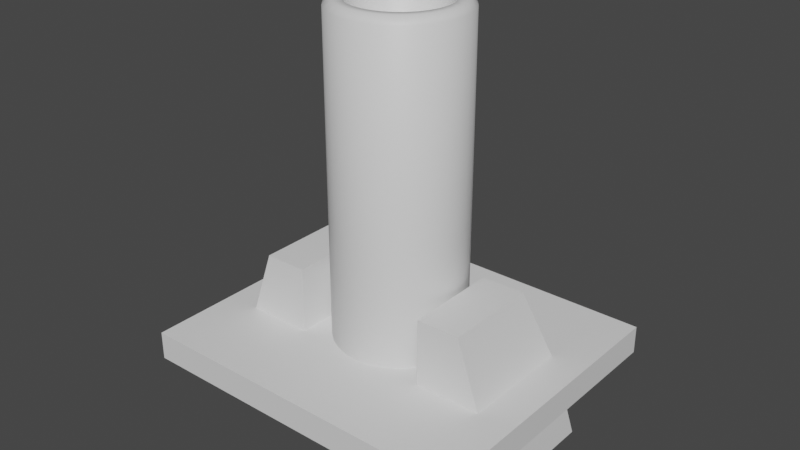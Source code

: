 # Source: cannon.blend  (saved by Blender 3.5.10; exported with 4.5.12 LTS)
import bpy
from mathutils import Matrix  # noqa: F401  (used for matrix-valued properties, if any)

bpy.ops.wm.read_factory_settings(use_empty=True)
scene = bpy.context.scene
scene.name = 'Scene'

# ---- collections
col_collection = bpy.data.collections.new('Collection'); scene.collection.children.link(col_collection)

# ---- materials (node trees are filled in below, after node groups)
mat_material = bpy.data.materials.new('Material')
mat_material.alpha_threshold = 0.0
mat_material.use_transparent_shadow = False
mat_material.roughness = 0.5
mat_material.line_color = (0.0, 0.0, 0.0, 1.0)

# ---- material node trees
mat_material.use_nodes = True; mat_material.node_tree.nodes.clear()
_N = mat_material.node_tree.nodes; _L = mat_material.node_tree.links
n0 = _N.new('ShaderNodeOutputMaterial'); n0.name = 'Material Output'; n0.location = (300, 300)
n1 = _N.new('ShaderNodeBsdfPrincipled'); n1.name = 'Principled BSDF'; n1.location = (10, 300)
n1.distribution = 'GGX'
n1.subsurface_method = 'RANDOM_WALK_SKIN'
n1.inputs[3].default_value = 1.45
n1.inputs[27].default_value = (0.0, 0.0, 0.0, 1.0)
n1.inputs[28].default_value = 1.0
_L.new(n1.outputs[0], n0.inputs[0])
n0.is_active_output = True

# ---- world
world_world = bpy.data.worlds.new('World'); scene.world = world_world
world_world.use_nodes = True; world_world.node_tree.nodes.clear()
_N = world_world.node_tree.nodes; _L = world_world.node_tree.links
n0 = _N.new('ShaderNodeOutputWorld'); n0.name = 'World Output'; n0.location = (300, 300)
n1 = _N.new('ShaderNodeBackground'); n1.name = 'Background'; n1.location = (10, 300)
n1.inputs[0].default_value = (0.05088, 0.05088, 0.05088, 1.0)
_L.new(n1.outputs[0], n0.inputs[0])
n0.is_active_output = True
world_world.color = (0.05088, 0.05088, 0.05088)
world_world.use_sun_shadow = False
world_world.sun_shadow_jitter_overblur = 0.0

# ---- meshes
me_cube = bpy.data.meshes.new('Cube')
me_cube.from_pydata([(0.1219, 0.2943, 0.6105), (0.06216, 0.3125, 0.6105), (7.371e-09, 0.3186, 0.6105), (0.177, 0.2649, 0.6105), (0.2253, 0.2253, 0.6105), (0.2649, 0.177, 0.6105), (0.2943, 0.1219, 0.6105), (0.3125, 0.06216, 0.6105), (0.3186, 2.384e-07, 0.6105), (0.3125, -0.06216, 0.6105), (0.2943, -0.1219, 0.6105), (0.2649, -0.177, 0.6105), (0.2253, -0.2253, 0.6105), (0.177, -0.2649, 0.6105), (0.1219, -0.2943, 0.6105), (0.06216, -0.3125, 0.6105), (7.371e-09, -0.3186, 0.6105), (-0.06216, -0.3125, 0.6105), (-0.1219, -0.2943, 0.6105), (-0.177, -0.2649, 0.6105), (-0.2253, -0.2253, 0.6105), (-0.2649, -0.177, 0.6105), (-0.2943, -0.1219, 0.6105), (-0.3125, -0.06216, 0.6105), (-0.3186, 2.384e-07, 0.6105), (-0.3125, 0.06216, 0.6105), (-0.2943, 0.1219, 0.6105), (-0.2649, 0.177, 0.6105), (-0.2253, 0.2253, 0.6105), (-0.177, 0.2649, 0.6105), (-0.1219, 0.2943, 0.6105), (-0.06216, 0.3125, 0.6105), (0.05816, 0.1404, 0.6105), (0.02965, 0.1491, 0.6105), (4.064e-09, 0.152, 0.6105), (0.08444, 0.1264, 0.6105), (0.1075, 0.1075, 0.6105), (0.1264, 0.08444, 0.6105), (0.1404, 0.05816, 0.6105), (0.1491, 0.02965, 0.6105), (0.152, 1.192e-07, 0.6105), (0.1491, -0.02965, 0.6105), (0.1404, -0.05816, 0.6105), (0.1264, -0.08444, 0.6105), (0.1075, -0.1075, 0.6105), (0.08444, -0.1264, 0.6105), (0.05816, -0.1404, 0.6105), (0.02965, -0.1491, 0.6105), (4.064e-09, -0.152, 0.6105), (-0.02965, -0.1491, 0.6105), (-0.05816, -0.1404, 0.6105), (-0.08444, -0.1264, 0.6105), (-0.1075, -0.1075, 0.6105), (-0.1264, -0.08444, 0.6105), (-0.1404, -0.05816, 0.6105), (-0.1491, -0.02965, 0.6105), (-0.152, 1.192e-07, 0.6105), (-0.1491, 0.02965, 0.6105), (-0.1404, 0.05816, 0.6105), (-0.1264, 0.08444, 0.6105), (-0.1075, 0.1075, 0.6105), (-0.08444, 0.1264, 0.6105), (-0.05816, 0.1404, 0.6105), (-0.02965, 0.1491, 0.6105), (0.1492, 0.3602, 2.278), (0.1665, 0.4019, 2.233), (0.08488, 0.4267, 2.233), (0.07607, 0.3824, 2.278), (4.363e-09, 0.4351, 2.233), (5.529e-09, 0.3899, 2.278), (0.2166, 0.3242, 2.278), (0.2417, 0.3617, 2.233), (0.2757, 0.2757, 2.278), (0.3076, 0.3076, 2.233), (0.3242, 0.2166, 2.278), (0.3617, 0.2417, 2.233), (0.3602, 0.1492, 2.278), (0.4019, 0.1665, 2.233), (0.3824, 0.07607, 2.278), (0.4267, 0.08488, 2.233), (0.3899, 2.384e-07, 2.278), (0.4351, 2.384e-07, 2.233), (0.3824, -0.07607, 2.278), (0.4267, -0.08488, 2.233), (0.3602, -0.1492, 2.278), (0.4019, -0.1665, 2.233), (0.3242, -0.2166, 2.278), (0.3617, -0.2417, 2.233), (0.2757, -0.2757, 2.278), (0.3076, -0.3076, 2.233), (0.2166, -0.3242, 2.278), (0.2417, -0.3617, 2.233), (0.1492, -0.3602, 2.278), (0.1665, -0.4019, 2.233), (0.07607, -0.3824, 2.278), (0.08488, -0.4267, 2.233), (5.529e-09, -0.3899, 2.278), (4.363e-09, -0.4351, 2.233), (-0.07607, -0.3824, 2.278), (-0.08488, -0.4267, 2.233), (-0.1492, -0.3602, 2.278), (-0.1665, -0.4019, 2.233), (-0.2166, -0.3242, 2.278), (-0.2417, -0.3617, 2.233), (-0.2757, -0.2757, 2.278), (-0.3076, -0.3076, 2.233), (-0.3242, -0.2166, 2.278), (-0.3617, -0.2417, 2.233), (-0.3602, -0.1492, 2.278), (-0.4019, -0.1665, 2.233), (-0.3824, -0.07607, 2.278), (-0.4267, -0.08488, 2.233), (-0.3899, 2.384e-07, 2.278), (-0.4351, 2.384e-07, 2.233), (-0.3824, 0.07607, 2.278), (-0.4267, 0.08488, 2.233), (-0.3602, 0.1492, 2.278), (-0.4019, 0.1665, 2.233), (-0.3242, 0.2166, 2.278), (-0.3617, 0.2417, 2.233), (-0.2757, 0.2757, 2.278), (-0.3076, 0.3076, 2.233), (-0.2166, 0.3242, 2.278), (-0.2417, 0.3617, 2.233), (-0.1492, 0.3602, 2.278), (-0.1665, 0.4019, 2.233), (-0.07607, 0.3824, 2.278), (-0.08488, 0.4267, 2.233), (0.1284, 0.3099, 2.278), (0.1219, 0.2943, 2.261), (0.06216, 0.3125, 2.261), (0.06545, 0.329, 2.278), (7.371e-09, 0.3186, 2.261), (6.935e-09, 0.3355, 2.278), (0.1864, 0.2789, 2.278), (0.177, 0.2649, 2.261), (0.2372, 0.2372, 2.278), (0.2253, 0.2253, 2.261), (0.2789, 0.1864, 2.278), (0.2649, 0.177, 2.261), (0.3099, 0.1284, 2.278), (0.2943, 0.1219, 2.261), (0.329, 0.06545, 2.278), (0.3125, 0.06216, 2.261), (0.3355, 2.384e-07, 2.278), (0.3186, 2.384e-07, 2.261), (0.329, -0.06545, 2.278), (0.3125, -0.06216, 2.261), (0.3099, -0.1284, 2.278), (0.2943, -0.1219, 2.261), (0.2789, -0.1864, 2.278), (0.2649, -0.177, 2.261), (0.2372, -0.2372, 2.278), (0.2253, -0.2253, 2.261), (0.1864, -0.2789, 2.278), (0.177, -0.2649, 2.261), (0.1284, -0.3099, 2.278), (0.1219, -0.2943, 2.261), (0.06545, -0.329, 2.278), (0.06216, -0.3125, 2.261), (6.935e-09, -0.3355, 2.278), (7.371e-09, -0.3186, 2.261), (-0.06545, -0.329, 2.278), (-0.06216, -0.3125, 2.261), (-0.1284, -0.3099, 2.278), (-0.1219, -0.2943, 2.261), (-0.1864, -0.2789, 2.278), (-0.177, -0.2649, 2.261), (-0.2372, -0.2372, 2.278), (-0.2253, -0.2253, 2.261), (-0.2789, -0.1864, 2.278), (-0.2649, -0.177, 2.261), (-0.3099, -0.1284, 2.278), (-0.2943, -0.1219, 2.261), (-0.329, -0.06545, 2.278), (-0.3125, -0.06216, 2.261), (-0.3355, 2.384e-07, 2.278), (-0.3186, 2.384e-07, 2.261), (-0.329, 0.06545, 2.278), (-0.3125, 0.06216, 2.261), (-0.3099, 0.1284, 2.278), (-0.2943, 0.1219, 2.261), (-0.2789, 0.1864, 2.278), (-0.2649, 0.177, 2.261), (-0.2372, 0.2372, 2.278), (-0.2253, 0.2253, 2.261), (-0.1864, 0.2789, 2.278), (-0.177, 0.2649, 2.261), (-0.1219, 0.2943, 2.261), (-0.1284, 0.3099, 2.278), (-0.06545, 0.329, 2.278), (-0.06216, 0.3125, 2.261), (0.1665, 0.4019, -0.5174), (0.1439, 0.3475, -0.5761), (0.08488, 0.4267, -0.5174), (0.07338, 0.3689, -0.5761), (3.492e-09, 0.3762, -0.5761), (4.363e-09, 0.4351, -0.5174), (0.2417, 0.3617, -0.5174), (0.209, 0.3128, -0.5761), (0.3076, 0.3076, -0.5174), (0.266, 0.266, -0.5761), (0.3617, 0.2417, -0.5174), (0.3128, 0.209, -0.5761), (0.4019, 0.1665, -0.5174), (0.3475, 0.1439, -0.5761), (0.4267, 0.08488, -0.5174), (0.3689, 0.07339, -0.5761), (0.4351, 2.384e-07, -0.5174), (0.3762, 2.384e-07, -0.5761), (0.4267, -0.08488, -0.5174), (0.3689, -0.07338, -0.5761), (0.4019, -0.1665, -0.5174), (0.3475, -0.1439, -0.5761), (0.3617, -0.2417, -0.5174), (0.3128, -0.209, -0.5761), (0.3076, -0.3076, -0.5174), (0.266, -0.266, -0.5761), (0.2417, -0.3617, -0.5174), (0.209, -0.3128, -0.5761), (0.1665, -0.4019, -0.5174), (0.1439, -0.3475, -0.5761), (0.08488, -0.4267, -0.5174), (0.07338, -0.3689, -0.5761), (4.363e-09, -0.4351, -0.5174), (3.027e-09, -0.3762, -0.5761), (-0.08488, -0.4267, -0.5174), (-0.07338, -0.3689, -0.5761), (-0.1665, -0.4019, -0.5174), (-0.1439, -0.3475, -0.5761), (-0.2417, -0.3617, -0.5174), (-0.209, -0.3128, -0.5761), (-0.3076, -0.3076, -0.5174), (-0.266, -0.266, -0.5761), (-0.3617, -0.2417, -0.5174), (-0.3128, -0.209, -0.5761), (-0.4019, -0.1665, -0.5174), (-0.3475, -0.1439, -0.5761), (-0.4267, -0.08488, -0.5174), (-0.3689, -0.07338, -0.5761), (-0.4351, 2.384e-07, -0.5174), (-0.3762, 2.384e-07, -0.5761), (-0.4267, 0.08488, -0.5174), (-0.3689, 0.07339, -0.5761), (-0.4019, 0.1665, -0.5174), (-0.3475, 0.1439, -0.5761), (-0.3617, 0.2417, -0.5174), (-0.3128, 0.209, -0.5761), (-0.3076, 0.3076, -0.5174), (-0.266, 0.266, -0.5761), (-0.2417, 0.3617, -0.5174), (-0.209, 0.3128, -0.5761), (-0.1665, 0.4019, -0.5174), (-0.1439, 0.3475, -0.5761), (-0.08488, 0.4267, -0.5174), (-0.07338, 0.3689, -0.5761)], [], [(145, 143, 7, 8), (204, 77, 79, 206), (118, 116, 180, 182), (198, 71, 73, 200), (220, 93, 95, 222), (194, 66, 65, 192), (86, 84, 148, 150), (236, 109, 111, 238), (69, 126, 190, 133), (67, 69, 133, 131), (252, 125, 127, 254), (139, 137, 4, 5), (124, 122, 186, 189), (197, 68, 66, 194), (141, 139, 5, 6), (108, 106, 170, 172), (214, 87, 89, 216), (206, 79, 81, 208), (157, 155, 13, 14), (230, 103, 105, 232), (143, 141, 6, 7), (74, 72, 136, 138), (129, 130, 1, 0), (147, 145, 8, 9), (114, 112, 176, 178), (246, 119, 121, 248), (84, 82, 146, 148), (163, 161, 16, 17), (210, 83, 85, 212), (149, 147, 9, 10), (80, 78, 142, 144), (224, 97, 99, 226), (216, 89, 91, 218), (120, 118, 182, 184), (240, 113, 115, 242), (90, 88, 152, 154), (169, 167, 19, 20), (78, 76, 140, 142), (155, 153, 12, 13), (153, 151, 11, 12), (159, 157, 14, 15), (96, 94, 158, 160), (64, 67, 131, 128), (234, 107, 109, 236), (161, 159, 15, 16), (175, 173, 22, 23), (250, 123, 125, 252), (226, 99, 101, 228), (92, 90, 154, 156), (200, 73, 75, 202), (165, 163, 17, 18), (76, 74, 138, 140), (151, 149, 10, 11), (102, 100, 164, 166), (116, 114, 178, 180), (167, 165, 18, 19), (232, 105, 107, 234), (183, 181, 26, 27), (106, 104, 168, 170), (98, 96, 160, 162), (208, 81, 83, 210), (173, 171, 21, 22), (82, 80, 144, 146), (222, 95, 97, 224), (112, 110, 174, 176), (130, 132, 2, 1), (238, 111, 113, 240), (177, 175, 23, 24), (126, 124, 189, 190), (242, 115, 117, 244), (122, 120, 184, 186), (202, 75, 77, 204), (179, 177, 24, 25), (104, 102, 166, 168), (218, 91, 93, 220), (181, 179, 25, 26), (88, 86, 150, 152), (171, 169, 20, 21), (185, 183, 27, 28), (72, 70, 134, 136), (248, 121, 123, 250), (187, 185, 28, 29), (137, 135, 3, 4), (254, 127, 68, 197), (188, 187, 29, 30), (110, 108, 172, 174), (212, 85, 87, 214), (191, 188, 30, 31), (244, 117, 119, 246), (228, 101, 103, 230), (100, 98, 162, 164), (94, 92, 156, 158), (132, 191, 31, 2), (192, 65, 71, 198), (13, 12, 44, 45), (26, 25, 57, 58), (12, 11, 43, 44), (25, 24, 56, 57), (11, 10, 42, 43), (24, 23, 55, 56), (10, 9, 41, 42), (23, 22, 54, 55), (9, 8, 40, 41), (22, 21, 53, 54), (8, 7, 39, 40), (21, 20, 52, 53), (7, 6, 38, 39), (20, 19, 51, 52), (6, 5, 37, 38), (19, 18, 50, 51), (2, 31, 63, 34), (5, 4, 36, 37), (18, 17, 49, 50), (30, 29, 61, 62), (4, 3, 35, 36), (17, 16, 48, 49), (31, 30, 62, 63), (3, 0, 32, 35), (16, 15, 47, 48), (29, 28, 60, 61), (1, 2, 34, 33), (15, 14, 46, 47), (28, 27, 59, 60), (0, 1, 33, 32), (14, 13, 45, 46), (27, 26, 58, 59), (65, 66, 67, 64), (66, 68, 69, 67), (71, 65, 64, 70), (73, 71, 70, 72), (75, 73, 72, 74), (77, 75, 74, 76), (79, 77, 76, 78), (81, 79, 78, 80), (83, 81, 80, 82), (85, 83, 82, 84), (87, 85, 84, 86), (89, 87, 86, 88), (91, 89, 88, 90), (93, 91, 90, 92), (95, 93, 92, 94), (97, 95, 94, 96), (99, 97, 96, 98), (101, 99, 98, 100), (103, 101, 100, 102), (105, 103, 102, 104), (107, 105, 104, 106), (109, 107, 106, 108), (111, 109, 108, 110), (113, 111, 110, 112), (115, 113, 112, 114), (117, 115, 114, 116), (119, 117, 116, 118), (121, 119, 118, 120), (123, 121, 120, 122), (125, 123, 122, 124), (127, 125, 124, 126), (68, 127, 126, 69), (70, 64, 128, 134), (133, 190, 191, 132), (189, 186, 187, 188), (190, 189, 188, 191), (186, 184, 185, 187), (184, 182, 183, 185), (182, 180, 181, 183), (180, 178, 179, 181), (178, 176, 177, 179), (176, 174, 175, 177), (174, 172, 173, 175), (172, 170, 171, 173), (170, 168, 169, 171), (168, 166, 167, 169), (166, 164, 165, 167), (164, 162, 163, 165), (162, 160, 161, 163), (160, 158, 159, 161), (158, 156, 157, 159), (156, 154, 155, 157), (154, 152, 153, 155), (152, 150, 151, 153), (150, 148, 149, 151), (148, 146, 147, 149), (146, 144, 145, 147), (144, 142, 143, 145), (142, 140, 141, 143), (140, 138, 139, 141), (138, 136, 137, 139), (136, 134, 135, 137), (134, 128, 129, 135), (131, 133, 132, 130), (128, 131, 130, 129), (135, 129, 0, 3), (197, 194, 195, 196), (194, 192, 193, 195), (192, 198, 199, 193), (198, 200, 201, 199), (200, 202, 203, 201), (202, 204, 205, 203), (204, 206, 207, 205), (206, 208, 209, 207), (208, 210, 211, 209), (210, 212, 213, 211), (212, 214, 215, 213), (214, 216, 217, 215), (216, 218, 219, 217), (218, 220, 221, 219), (220, 222, 223, 221), (222, 224, 225, 223), (224, 226, 227, 225), (226, 228, 229, 227), (228, 230, 231, 229), (230, 232, 233, 231), (232, 234, 235, 233), (234, 236, 237, 235), (236, 238, 239, 237), (238, 240, 241, 239), (240, 242, 243, 241), (242, 244, 245, 243), (244, 246, 247, 245), (246, 248, 249, 247), (248, 250, 251, 249), (250, 252, 253, 251), (252, 254, 255, 253), (254, 197, 196, 255), (195, 193, 199, 201, 203, 205, 207, 209, 211, 213, 215, 217, 219, 221, 223, 225, 227, 229, 231, 233, 235, 237, 239, 241, 243, 245, 247, 249, 251, 253, 255, 196), (34, 63, 62, 61, 60, 59, 58, 57, 56, 55, 54, 53, 52, 51, 50, 49, 48, 47, 46, 45, 44, 43, 42, 41, 40, 39, 38, 37, 36, 35, 32, 33)])
me_cube.polygons.foreach_set('use_smooth', [True] * 226)
_uv = me_cube.uv_layers.new(name='UVMap')
_uv.uv.foreach_set('vector', [0.75, 1.0, 0.7812, 1.0, 0.7812, 1.0, 0.75, 1.0, 0.8125, 0.5147, 0.8125, 0.9888, 0.7812, 0.9888, 0.7812, 0.5147, 0.1562, 1.0, 0.1875, 1.0, 0.1875, 1.0, 0.1562, 1.0, 0.9062, 0.5147, 0.9062, 0.9888, 0.875, 0.9888, 0.875, 0.5147, 0.5625, 0.5147, 0.5625, 0.9888, 0.5312, 0.9888, 0.5312, 0.5147, 0.9688, 0.5147, 0.9688, 0.9888, 0.9375, 0.9888, 0.9375, 0.5147, 0.6562, 1.0, 0.6875, 1.0, 0.6875, 1.0, 0.6562, 1.0, 0.3125, 0.5147, 0.3125, 0.9888, 0.2812, 0.9888, 0.2812, 0.5147, 0.0, 1.0, 0.03125, 1.0, 0.03125, 1.0, 0.0, 1.0, 0.9688, 1.0, 1.0, 1.0, 1.0, 1.0, 0.9688, 1.0, 0.0625, 0.5147, 0.0625, 0.9888, 0.03125, 0.9888, 0.03125, 0.5147, 0.8438, 1.0, 0.875, 1.0, 0.875, 1.0, 0.8438, 1.0, 0.0625, 1.0, 0.09375, 1.0, 0.09375, 1.0, 0.0625, 1.0, 1.0, 0.5147, 1.0, 0.9888, 0.9688, 0.9888, 0.9688, 0.5147, 0.8125, 1.0, 0.8438, 1.0, 0.8438, 1.0, 0.8125, 1.0, 0.3125, 1.0, 0.3438, 1.0, 0.3438, 1.0, 0.3125, 1.0, 0.6562, 0.5147, 0.6562, 0.9888, 0.625, 0.9888, 0.625, 0.5147, 0.7812, 0.5147, 0.7812, 0.9888, 0.75, 0.9888, 0.75, 0.5147, 0.5625, 1.0, 0.5938, 1.0, 0.5938, 1.0, 0.5625, 1.0, 0.4062, 0.5147, 0.4062, 0.9888, 0.375, 0.9888, 0.375, 0.5147, 0.7812, 1.0, 0.8125, 1.0, 0.8125, 1.0, 0.7812, 1.0, 0.8438, 1.0, 0.875, 1.0, 0.875, 1.0, 0.8438, 1.0, 0.9375, 1.0, 0.9688, 1.0, 0.9688, 1.0, 0.9375, 1.0, 0.7188, 1.0, 0.75, 1.0, 0.75, 1.0, 0.7188, 1.0, 0.2188, 1.0, 0.25, 1.0, 0.25, 1.0, 0.2188, 1.0, 0.1562, 0.5147, 0.1562, 0.9888, 0.125, 0.9888, 0.125, 0.5147, 0.6875, 1.0, 0.7188, 1.0, 0.7188, 1.0, 0.6875, 1.0, 0.4688, 1.0, 0.5, 1.0, 0.5, 1.0, 0.4688, 1.0, 0.7188, 0.5147, 0.7188, 0.9888, 0.6875, 0.9888, 0.6875, 0.5147, 0.6875, 1.0, 0.7188, 1.0, 0.7188, 1.0, 0.6875, 1.0, 0.75, 1.0, 0.7812, 1.0, 0.7812, 1.0, 0.75, 1.0, 0.5, 0.5147, 0.5, 0.9888, 0.4688, 0.9888, 0.4688, 0.5147, 0.625, 0.5147, 0.625, 0.9888, 0.5937, 0.9888, 0.5938, 0.5147, 0.125, 1.0, 0.1562, 1.0, 0.1562, 1.0, 0.125, 1.0, 0.25, 0.5147, 0.25, 0.9888, 0.2188, 0.9888, 0.2188, 0.5147, 0.5938, 1.0, 0.625, 1.0, 0.625, 1.0, 0.5938, 1.0, 0.375, 1.0, 0.4063, 1.0, 0.4062, 1.0, 0.375, 1.0, 0.7812, 1.0, 0.8125, 1.0, 0.8125, 1.0, 0.7812, 1.0, 0.5938, 1.0, 0.625, 1.0, 0.625, 1.0, 0.5938, 1.0, 0.625, 1.0, 0.6563, 1.0, 0.6562, 1.0, 0.625, 1.0, 0.5312, 1.0, 0.5625, 1.0, 0.5625, 1.0, 0.5312, 1.0, 0.5, 1.0, 0.5312, 1.0, 0.5312, 1.0, 0.5, 1.0, 0.9375, 1.0, 0.9687, 1.0, 0.9688, 1.0, 0.9375, 1.0, 0.3438, 0.5147, 0.3438, 0.9888, 0.3125, 0.9888, 0.3125, 0.5147, 0.5, 1.0, 0.5312, 1.0, 0.5312, 1.0, 0.5, 1.0, 0.2812, 1.0, 0.3125, 1.0, 0.3125, 1.0, 0.2812, 1.0, 0.09375, 0.5147, 0.09375, 0.9888, 0.0625, 0.9888, 0.0625, 0.5147, 0.4688, 0.5147, 0.4688, 0.9888, 0.4375, 0.9888, 0.4375, 0.5147, 0.5625, 1.0, 0.5938, 1.0, 0.5938, 1.0, 0.5625, 1.0, 0.875, 0.5147, 0.875, 0.9888, 0.8437, 0.9888, 0.8438, 0.5147, 0.4375, 1.0, 0.4688, 1.0, 0.4688, 1.0, 0.4375, 1.0, 0.8125, 1.0, 0.8438, 1.0, 0.8438, 1.0, 0.8125, 1.0, 0.6562, 1.0, 0.6875, 1.0, 0.6875, 1.0, 0.6562, 1.0, 0.4062, 1.0, 0.4375, 1.0, 0.4375, 1.0, 0.4062, 1.0, 0.1875, 1.0, 0.2188, 1.0, 0.2188, 1.0, 0.1875, 1.0, 0.4062, 1.0, 0.4375, 1.0, 0.4375, 1.0, 0.4062, 1.0, 0.375, 0.5147, 0.375, 0.9888, 0.3438, 0.9888, 0.3438, 0.5147, 0.1562, 1.0, 0.1875, 1.0, 0.1875, 1.0, 0.1562, 1.0, 0.3438, 1.0, 0.375, 1.0, 0.375, 1.0, 0.3438, 1.0, 0.4688, 1.0, 0.5, 1.0, 0.5, 1.0, 0.4688, 1.0, 0.75, 0.5147, 0.75, 0.9888, 0.7188, 0.9888, 0.7188, 0.5147, 0.3125, 1.0, 0.3438, 1.0, 0.3438, 1.0, 0.3125, 1.0, 0.7188, 1.0, 0.75, 1.0, 0.75, 1.0, 0.7188, 1.0, 0.5312, 0.5147, 0.5312, 0.9888, 0.5, 0.9888, 0.5, 0.5147, 0.25, 1.0, 0.2812, 1.0, 0.2812, 1.0, 0.25, 1.0, 0.9688, 1.0, 1.0, 1.0, 1.0, 1.0, 0.9688, 1.0, 0.2812, 0.5147, 0.2812, 0.9888, 0.25, 0.9888, 0.25, 0.5147, 0.25, 1.0, 0.2812, 1.0, 0.2812, 1.0, 0.25, 1.0, 0.03125, 1.0, 0.0625, 1.0, 0.0625, 1.0, 0.03125, 1.0, 0.2188, 0.5147, 0.2188, 0.9888, 0.1875, 0.9888, 0.1875, 0.5147, 0.09375, 1.0, 0.125, 1.0, 0.125, 1.0, 0.09375, 1.0, 0.8438, 0.5147, 0.8438, 0.9888, 0.8125, 0.9888, 0.8125, 0.5147, 0.2188, 1.0, 0.25, 1.0, 0.25, 1.0, 0.2188, 1.0, 0.375, 1.0, 0.4062, 1.0, 0.4062, 1.0, 0.375, 1.0, 0.5938, 0.5147, 0.5938, 0.9888, 0.5625, 0.9888, 0.5625, 0.5147, 0.1875, 1.0, 0.2188, 1.0, 0.2188, 1.0, 0.1875, 1.0, 0.625, 1.0, 0.6562, 1.0, 0.6562, 1.0, 0.625, 1.0, 0.3438, 1.0, 0.375, 1.0, 0.375, 1.0, 0.3438, 1.0, 0.125, 1.0, 0.1562, 1.0, 0.1562, 1.0, 0.125, 1.0, 0.875, 1.0, 0.9062, 1.0, 0.9062, 1.0, 0.875, 1.0, 0.125, 0.5147, 0.125, 0.9888, 0.09375, 0.9888, 0.09375, 0.5147, 0.09375, 1.0, 0.125, 1.0, 0.125, 1.0, 0.09375, 1.0, 0.875, 1.0, 0.9062, 1.0, 0.9062, 1.0, 0.875, 1.0, 0.03125, 0.5147, 0.03125, 0.9888, 0.0, 0.9888, 0.0, 0.5147, 0.0625, 1.0, 0.09375, 1.0, 0.09375, 1.0, 0.0625, 1.0, 0.2812, 1.0, 0.3125, 1.0, 0.3125, 1.0, 0.2812, 1.0, 0.6875, 0.5147, 0.6875, 0.9888, 0.6562, 0.9888, 0.6562, 0.5147, 0.03125, 1.0, 0.0625, 1.0, 0.0625, 1.0, 0.03125, 1.0, 0.1875, 0.5147, 0.1875, 0.9888, 0.1562, 0.9888, 0.1562, 0.5147, 0.4375, 0.5147, 0.4375, 0.9888, 0.4062, 0.9888, 0.4062, 0.5147, 0.4375, 1.0, 0.4688, 1.0, 0.4688, 1.0, 0.4375, 1.0, 0.5312, 1.0, 0.5625, 1.0, 0.5625, 1.0, 0.5312, 1.0, 0.0, 1.0, 0.03125, 1.0, 0.03125, 1.0, 0.0, 1.0, 0.9375, 0.5147, 0.9375, 0.9888, 0.9062, 0.9888, 0.9062, 0.5147, 0.5938, 1.0, 0.625, 1.0, 0.625, 1.0, 0.5938, 1.0, 0.1875, 1.0, 0.2188, 1.0, 0.2188, 1.0, 0.1875, 1.0, 0.625, 1.0, 0.6562, 1.0, 0.6562, 1.0, 0.625, 1.0, 0.2188, 1.0, 0.25, 1.0, 0.25, 1.0, 0.2188, 1.0, 0.6562, 1.0, 0.6875, 1.0, 0.6875, 1.0, 0.6562, 1.0, 0.25, 1.0, 0.2812, 1.0, 0.2812, 1.0, 0.25, 1.0, 0.6875, 1.0, 0.7188, 1.0, 0.7188, 1.0, 0.6875, 1.0, 0.2812, 1.0, 0.3125, 1.0, 0.3125, 1.0, 0.2812, 1.0, 0.7188, 1.0, 0.75, 1.0, 0.75, 1.0, 0.7188, 1.0, 0.3125, 1.0, 0.3438, 1.0, 0.3438, 1.0, 0.3125, 1.0, 0.75, 1.0, 0.7812, 1.0, 0.7812, 1.0, 0.75, 1.0, 0.3438, 1.0, 0.375, 1.0, 0.375, 1.0, 0.3438, 1.0, 0.7812, 1.0, 0.8125, 1.0, 0.8125, 1.0, 0.7812, 1.0, 0.375, 1.0, 0.4062, 1.0, 0.4062, 1.0, 0.375, 1.0, 0.8125, 1.0, 0.8438, 1.0, 0.8438, 1.0, 0.8125, 1.0, 0.4062, 1.0, 0.4375, 1.0, 0.4375, 1.0, 0.4062, 1.0, 0.0, 1.0, 0.03125, 1.0, 0.03125, 1.0, 0.0, 1.0, 0.8438, 1.0, 0.875, 1.0, 0.875, 1.0, 0.8438, 1.0, 0.4375, 1.0, 0.4688, 1.0, 0.4688, 1.0, 0.4375, 1.0, 0.0625, 1.0, 0.09375, 1.0, 0.09375, 1.0, 0.0625, 1.0, 0.875, 1.0, 0.9062, 1.0, 0.9062, 1.0, 0.875, 1.0, 0.4688, 1.0, 0.5, 1.0, 0.5, 1.0, 0.4688, 1.0, 0.03125, 1.0, 0.0625, 1.0, 0.0625, 1.0, 0.03125, 1.0, 0.9062, 1.0, 0.9375, 1.0, 0.9375, 1.0, 0.9062, 1.0, 0.5, 1.0, 0.5312, 1.0, 0.5312, 1.0, 0.5, 1.0, 0.09375, 1.0, 0.125, 1.0, 0.125, 1.0, 0.09375, 1.0, 0.9688, 1.0, 1.0, 1.0, 1.0, 1.0, 0.9688, 1.0, 0.5312, 1.0, 0.5625, 1.0, 0.5625, 1.0, 0.5312, 1.0, 0.125, 1.0, 0.1562, 1.0, 0.1562, 1.0, 0.125, 1.0, 0.9375, 1.0, 0.9688, 1.0, 0.9688, 1.0, 0.9375, 1.0, 0.5625, 1.0, 0.5938, 1.0, 0.5938, 1.0, 0.5625, 1.0, 0.1562, 1.0, 0.1875, 1.0, 0.1875, 1.0, 0.1562, 1.0, 0.9375, 0.9888, 0.9688, 0.9888, 0.9687, 1.0, 0.9375, 1.0, 0.9688, 0.9888, 1.0, 0.9888, 1.0, 1.0, 0.9688, 1.0, 0.9062, 0.9888, 0.9375, 0.9888, 0.9375, 1.0, 0.9062, 1.0, 0.875, 0.9888, 0.9062, 0.9888, 0.9062, 1.0, 0.875, 1.0, 0.8437, 0.9888, 0.875, 0.9888, 0.875, 1.0, 0.8438, 1.0, 0.8125, 0.9888, 0.8438, 0.9888, 0.8438, 1.0, 0.8125, 1.0, 0.7812, 0.9888, 0.8125, 0.9888, 0.8125, 1.0, 0.7812, 1.0, 0.75, 0.9888, 0.7812, 0.9888, 0.7812, 1.0, 0.75, 1.0, 0.7188, 0.9888, 0.75, 0.9888, 0.75, 1.0, 0.7188, 1.0, 0.6875, 0.9888, 0.7188, 0.9888, 0.7188, 1.0, 0.6875, 1.0, 0.6562, 0.9888, 0.6875, 0.9888, 0.6875, 1.0, 0.6562, 1.0, 0.625, 0.9888, 0.6562, 0.9888, 0.6562, 1.0, 0.625, 1.0, 0.5937, 0.9888, 0.625, 0.9888, 0.625, 1.0, 0.5938, 1.0, 0.5625, 0.9888, 0.5938, 0.9888, 0.5938, 1.0, 0.5625, 1.0, 0.5312, 0.9888, 0.5625, 0.9888, 0.5625, 1.0, 0.5312, 1.0, 0.5, 0.9888, 0.5312, 0.9888, 0.5312, 1.0, 0.5, 1.0, 0.4688, 0.9888, 0.5, 0.9888, 0.5, 1.0, 0.4688, 1.0, 0.4375, 0.9888, 0.4688, 0.9888, 0.4688, 1.0, 0.4375, 1.0, 0.4062, 0.9888, 0.4375, 0.9888, 0.4375, 1.0, 0.4062, 1.0, 0.375, 0.9888, 0.4062, 0.9888, 0.4062, 1.0, 0.375, 1.0, 0.3438, 0.9888, 0.375, 0.9888, 0.375, 1.0, 0.3438, 1.0, 0.3125, 0.9888, 0.3438, 0.9888, 0.3438, 1.0, 0.3125, 1.0, 0.2812, 0.9888, 0.3125, 0.9888, 0.3125, 1.0, 0.2812, 1.0, 0.25, 0.9888, 0.2812, 0.9888, 0.2812, 1.0, 0.25, 1.0, 0.2188, 0.9888, 0.25, 0.9888, 0.25, 1.0, 0.2188, 1.0, 0.1875, 0.9888, 0.2188, 0.9888, 0.2188, 1.0, 0.1875, 1.0, 0.1562, 0.9888, 0.1875, 0.9888, 0.1875, 1.0, 0.1562, 1.0, 0.125, 0.9888, 0.1562, 0.9888, 0.1562, 1.0, 0.125, 1.0, 0.09375, 0.9888, 0.125, 0.9888, 0.125, 1.0, 0.09375, 1.0, 0.0625, 0.9888, 0.09375, 0.9888, 0.09375, 1.0, 0.0625, 1.0, 0.03125, 0.9888, 0.0625, 0.9888, 0.0625, 1.0, 0.03125, 1.0, 0.0, 0.9888, 0.03125, 0.9888, 0.03125, 1.0, 0.0, 1.0, 0.9062, 1.0, 0.9375, 1.0, 0.9375, 1.0, 0.9062, 1.0, 0.0, 1.0, 0.03125, 1.0, 0.03125, 1.0, 0.0, 1.0, 0.0625, 1.0, 0.09375, 1.0, 0.09375, 1.0, 0.0625, 1.0, 0.03125, 1.0, 0.0625, 1.0, 0.0625, 1.0, 0.03125, 1.0, 0.09375, 1.0, 0.125, 1.0, 0.125, 1.0, 0.09375, 1.0, 0.125, 1.0, 0.1562, 1.0, 0.1562, 1.0, 0.125, 1.0, 0.1562, 1.0, 0.1875, 1.0, 0.1875, 1.0, 0.1562, 1.0, 0.1875, 1.0, 0.2188, 1.0, 0.2188, 1.0, 0.1875, 1.0, 0.2188, 1.0, 0.25, 1.0, 0.25, 1.0, 0.2188, 1.0, 0.25, 1.0, 0.2812, 1.0, 0.2812, 1.0, 0.25, 1.0, 0.2812, 1.0, 0.3125, 1.0, 0.3125, 1.0, 0.2812, 1.0, 0.3125, 1.0, 0.3438, 1.0, 0.3438, 1.0, 0.3125, 1.0, 0.3438, 1.0, 0.375, 1.0, 0.375, 1.0, 0.3438, 1.0, 0.375, 1.0, 0.4062, 1.0, 0.4063, 1.0, 0.375, 1.0, 0.4062, 1.0, 0.4375, 1.0, 0.4375, 1.0, 0.4062, 1.0, 0.4375, 1.0, 0.4688, 1.0, 0.4688, 1.0, 0.4375, 1.0, 0.4688, 1.0, 0.5, 1.0, 0.5, 1.0, 0.4688, 1.0, 0.5, 1.0, 0.5312, 1.0, 0.5312, 1.0, 0.5, 1.0, 0.5312, 1.0, 0.5625, 1.0, 0.5625, 1.0, 0.5312, 1.0, 0.5625, 1.0, 0.5938, 1.0, 0.5938, 1.0, 0.5625, 1.0, 0.5938, 1.0, 0.625, 1.0, 0.625, 1.0, 0.5938, 1.0, 0.625, 1.0, 0.6562, 1.0, 0.6563, 1.0, 0.625, 1.0, 0.6562, 1.0, 0.6875, 1.0, 0.6875, 1.0, 0.6562, 1.0, 0.6875, 1.0, 0.7188, 1.0, 0.7188, 1.0, 0.6875, 1.0, 0.7188, 1.0, 0.75, 1.0, 0.75, 1.0, 0.7188, 1.0, 0.75, 1.0, 0.7812, 1.0, 0.7812, 1.0, 0.75, 1.0, 0.7812, 1.0, 0.8125, 1.0, 0.8125, 1.0, 0.7812, 1.0, 0.8125, 1.0, 0.8438, 1.0, 0.8438, 1.0, 0.8125, 1.0, 0.8438, 1.0, 0.875, 1.0, 0.875, 1.0, 0.8438, 1.0, 0.875, 1.0, 0.9062, 1.0, 0.9062, 1.0, 0.875, 1.0, 0.9062, 1.0, 0.9375, 1.0, 0.9375, 1.0, 0.9062, 1.0, 0.9688, 1.0, 1.0, 1.0, 1.0, 1.0, 0.9688, 1.0, 0.9375, 1.0, 0.9688, 1.0, 0.9688, 1.0, 0.9375, 1.0, 0.9062, 1.0, 0.9375, 1.0, 0.9375, 1.0, 0.9062, 1.0, 1.0, 0.5147, 0.9688, 0.5147, 0.9709, 0.5, 0.9979, 0.5, 0.9688, 0.5147, 0.9375, 0.5147, 0.9396, 0.5, 0.9666, 0.5, 0.9375, 0.5147, 0.9062, 0.5147, 0.9084, 0.5, 0.9354, 0.5, 0.9062, 0.5147, 0.875, 0.5147, 0.8771, 0.5, 0.9041, 0.5, 0.875, 0.5147, 0.8438, 0.5147, 0.8459, 0.5, 0.8729, 0.5, 0.8438, 0.5147, 0.8125, 0.5147, 0.8146, 0.5, 0.8416, 0.5, 0.8125, 0.5147, 0.7812, 0.5147, 0.7834, 0.5, 0.8104, 0.5, 0.7812, 0.5147, 0.75, 0.5147, 0.7521, 0.5, 0.7791, 0.5, 0.75, 0.5147, 0.7188, 0.5147, 0.7209, 0.5, 0.7479, 0.5, 0.7188, 0.5147, 0.6875, 0.5147, 0.6896, 0.5, 0.7166, 0.5, 0.6875, 0.5147, 0.6562, 0.5147, 0.6584, 0.5, 0.6854, 0.5, 0.6562, 0.5147, 0.625, 0.5147, 0.6271, 0.5, 0.6541, 0.5, 0.625, 0.5147, 0.5938, 0.5147, 0.5959, 0.5, 0.6229, 0.5, 0.5938, 0.5147, 0.5625, 0.5147, 0.5646, 0.5, 0.5916, 0.5, 0.5625, 0.5147, 0.5312, 0.5147, 0.5334, 0.5, 0.5604, 0.5, 0.5312, 0.5147, 0.5, 0.5147, 0.5021, 0.5, 0.5291, 0.5, 0.5, 0.5147, 0.4688, 0.5147, 0.4709, 0.5, 0.4979, 0.5, 0.4688, 0.5147, 0.4375, 0.5147, 0.4396, 0.5, 0.4666, 0.5, 0.4375, 0.5147, 0.4062, 0.5147, 0.4084, 0.5, 0.4354, 0.5, 0.4062, 0.5147, 0.375, 0.5147, 0.3771, 0.5, 0.4041, 0.5, 0.375, 0.5147, 0.3438, 0.5147, 0.3459, 0.5, 0.3729, 0.5, 0.3438, 0.5147, 0.3125, 0.5147, 0.3146, 0.5, 0.3416, 0.5, 0.3125, 0.5147, 0.2812, 0.5147, 0.2834, 0.5, 0.3104, 0.5, 0.2812, 0.5147, 0.25, 0.5147, 0.2521, 0.5, 0.2791, 0.5, 0.25, 0.5147, 0.2188, 0.5147, 0.2209, 0.5, 0.2479, 0.5, 0.2188, 0.5147, 0.1875, 0.5147, 0.1896, 0.5, 0.2166, 0.5, 0.1875, 0.5147, 0.1562, 0.5147, 0.1584, 0.5, 0.1854, 0.5, 0.1562, 0.5147, 0.125, 0.5147, 0.1271, 0.5, 0.1541, 0.5, 0.125, 0.5147, 0.09375, 0.5147, 0.09587, 0.5, 0.1229, 0.5, 0.09375, 0.5147, 0.0625, 0.5147, 0.06462, 0.5, 0.09163, 0.5, 0.0625, 0.5147, 0.03125, 0.5147, 0.03337, 0.5, 0.06038, 0.5, 0.03125, 0.5147, 0.0, 0.5147, 0.002115, 0.5, 0.02913, 0.5, 0.7905, 0.4535, 0.8294, 0.4417, 0.8653, 0.4225, 0.8967, 0.3967, 0.9225, 0.3653, 0.9417, 0.3294, 0.9535, 0.2905, 0.9575, 0.25, 0.9535, 0.2095, 0.9417, 0.1706, 0.9225, 0.1347, 0.8967, 0.1033, 0.8653, 0.07747, 0.8294, 0.05829, 0.7905, 0.04648, 0.75, 0.04249, 0.7095, 0.04648, 0.6706, 0.05829, 0.6347, 0.07746, 0.6033, 0.1033, 0.5775, 0.1347, 0.5583, 0.1706, 0.5465, 0.2095, 0.5425, 0.25, 0.5465, 0.2905, 0.5583, 0.3294, 0.5775, 0.3653, 0.6033, 0.3967, 0.6347, 0.4225, 0.6706, 0.4417, 0.7095, 0.4535, 0.75, 0.4575, 1.0, 1.0, 0.03125, 1.0, 0.0625, 1.0, 0.09375, 1.0, 0.125, 1.0, 0.1562, 1.0, 0.1875, 1.0, 0.2188, 1.0, 0.25, 1.0, 0.2812, 1.0, 0.3125, 1.0, 0.3438, 1.0, 0.375, 1.0, 0.4062, 1.0, 0.4375, 1.0, 0.4688, 1.0, 0.5, 1.0, 0.5312, 1.0, 0.5625, 1.0, 0.5938, 1.0, 0.625, 1.0, 0.6562, 1.0, 0.6875, 1.0, 0.7188, 1.0, 0.75, 1.0, 0.7812, 1.0, 0.8125, 1.0, 0.8438, 1.0, 0.875, 1.0, 0.9062, 1.0, 0.9375, 1.0, 0.9688, 1.0])
me_cube.materials.append(mat_material)
me_cube.use_mirror_vertex_groups = False
me_cube.update()
me_cube_001 = bpy.data.meshes.new('Cube.001')
me_cube_001.from_pydata([(0.9431, -0.3982, -1.192e-07), (0.4615, 0.3982, -1.192e-07), (0.9431, 0.3982, -1.192e-07), (0.4615, -0.3982, -1.192e-07), (-0.9431, -0.3982, -1.192e-07), (-0.9431, 0.3982, -1.192e-07), (-0.4615, 0.3982, -1.192e-07), (-0.4615, -0.3982, -1.192e-07), (0.4615, 0.5458, -0.544), (0.4615, 0.2506, 0.544), (-0.4615, -0.3982, -0.544), (-0.4615, -0.3982, 0.544), (-0.4615, 0.2506, 0.544), (0.4615, -0.3982, 0.544), (-0.4615, 0.5458, -0.544), (0.4615, -0.3982, -0.544), (0.7516, 0.2506, 0.544), (1.0, 0.5458, -0.544), (0.7516, -0.3982, 0.544), (1.0, -0.3982, -0.544), (-0.7516, 0.2506, 0.544), (-1.0, 0.5458, -0.544), (-0.7516, -0.3982, 0.544), (-1.0, -0.3982, -0.544)], [], [(4, 22, 20, 5), (1, 9, 16, 2), (2, 16, 18, 0), (7, 11, 22, 4), (8, 17, 19, 15), (12, 20, 22, 11), (16, 9, 13, 18), (21, 14, 10, 23), (0, 18, 13, 3), (5, 20, 12, 6), (7, 6, 12, 11), (3, 13, 9, 1), (10, 14, 6, 7), (21, 5, 6, 14), (10, 7, 4, 23), (23, 4, 5, 21), (15, 3, 1, 8), (19, 0, 3, 15), (17, 2, 0, 19), (8, 1, 2, 17)])
_uv = me_cube_001.uv_layers.new(name='UVMap')
_uv.uv.foreach_set('vector', [0.5, 0.0, 0.625, 0.0, 0.625, 0.25, 0.5, 0.25, 0.5, 0.375, 0.625, 0.375, 0.625, 0.5, 0.5, 0.5, 0.5, 0.5, 0.625, 0.5, 0.625, 0.75, 0.5, 0.75, 0.5, 0.875, 0.625, 0.875, 0.625, 1.0, 0.5, 1.0, 0.25, 0.5, 0.375, 0.5, 0.375, 0.75, 0.25, 0.75, 0.75, 0.5, 0.875, 0.5, 0.875, 0.75, 0.75, 0.75, 0.625, 0.5, 0.75, 0.5, 0.75, 0.75, 0.625, 0.75, 0.125, 0.5, 0.25, 0.5, 0.25, 0.75, 0.125, 0.75, 0.5, 0.75, 0.625, 0.75, 0.625, 0.875, 0.5, 0.875, 0.5, 0.25, 0.625, 0.25, 0.625, 0.375, 0.5, 0.375, 0.5, 0.875, 0.5625, 0.4375, 0.75, 0.5, 0.625, 0.875, 0.5, 0.75, 0.75, 0.75, 0.625, 0.375, 0.4375, 0.4375, 0.375, 0.875, 0.375, 0.375, 0.5625, 0.4375, 0.5, 0.875, 0.375, 0.25, 0.5, 0.25, 0.5, 0.375, 0.375, 0.375, 0.375, 0.875, 0.5, 0.875, 0.5, 1.0, 0.375, 1.0, 0.375, 0.0, 0.5, 0.0, 0.5, 0.25, 0.375, 0.25, 0.25, 0.75, 0.5, 0.75, 0.4375, 0.4375, 0.25, 0.5, 0.375, 0.75, 0.5, 0.75, 0.5, 0.875, 0.375, 0.875, 0.375, 0.5, 0.5, 0.5, 0.5, 0.75, 0.375, 0.75, 0.375, 0.375, 0.5, 0.375, 0.5, 0.5, 0.375, 0.5])
me_cube_001.materials.append(mat_material)
me_cube_001.use_mirror_vertex_groups = False
me_cube_001.update()
me_cube_002 = bpy.data.meshes.new('Cube.002')
me_cube_002.from_pydata([(-1.148, -1.0, -0.0956), (-1.148, -1.0, 0.0956), (-1.148, 1.0, -0.0956), (-1.148, 1.0, 0.0956), (1.148, -1.0, -0.0956), (1.148, -1.0, 0.0956), (1.148, 1.0, -0.0956), (1.148, 1.0, 0.0956)], [], [(0, 1, 3, 2), (2, 3, 7, 6), (6, 7, 5, 4), (4, 5, 1, 0), (2, 6, 4, 0), (7, 3, 1, 5)])
_uv = me_cube_002.uv_layers.new(name='UVMap')
_uv.uv.foreach_set('vector', [0.375, 0.0, 0.625, 0.0, 0.625, 0.25, 0.375, 0.25, 0.375, 0.25, 0.625, 0.25, 0.625, 0.5, 0.375, 0.5, 0.375, 0.5, 0.625, 0.5, 0.625, 0.75, 0.375, 0.75, 0.375, 0.75, 0.625, 0.75, 0.625, 1.0, 0.375, 1.0, 0.125, 0.5, 0.375, 0.5, 0.375, 0.75, 0.125, 0.75, 0.625, 0.5, 0.875, 0.5, 0.875, 0.75, 0.625, 0.75])
me_cube_002.materials.append(mat_material)
me_cube_002.use_mirror_vertex_groups = False
me_cube_002.update()

# ---- objects
ob_barrel = bpy.data.objects.new('Barrel', me_cube)
ob_housing = bpy.data.objects.new('Housing', me_cube_001)
ob_platform = bpy.data.objects.new('Platform', me_cube_002)

# ---- transforms, parenting, visibility, modifiers, constraints
ob_barrel.location = (0.0, 0.0, 0.0)
ob_barrel.lock_rotations_4d = False
ob_barrel.empty_display_type = 'ARROWS'
ob_barrel.lineart.crease_threshold = 0.0
ob_housing.location = (0.0, 0.0, 0.0)
ob_housing.lock_rotations_4d = False
ob_housing.empty_display_type = 'ARROWS'
ob_housing.lineart.crease_threshold = 0.0
ob_platform.location = (0.0, 0.0, 0.0)
ob_platform.lock_rotations_4d = False
ob_platform.empty_display_type = 'ARROWS'
ob_platform.lineart.crease_threshold = 0.0

# ---- collection membership
col_collection.objects.link(ob_barrel)
col_collection.objects.link(ob_housing)
col_collection.objects.link(ob_platform)

# ---- scene / render settings (as saved in the file)
scene.frame_start = 1; scene.frame_end = 250; scene.frame_set(1)
scene.render.engine = 'BLENDER_EEVEE_NEXT'
scene.cycles.sampling_pattern = 'TABULATED_SOBOL'
scene.view_settings.view_transform = 'Filmic'
bpy.context.view_layer.update()

# ---- added for rendering (the .blend has no active camera and no usable light): camera, sun
cam_auto = bpy.data.cameras.new('AutoCamera')
cam_auto.lens = 50.0
cam_auto.sensor_width = 36.0
cam_auto.clip_end = 1000.0
ob_auto_camera = bpy.data.objects.new('AutoCamera', cam_auto)
scene.collection.objects.link(ob_auto_camera)
ob_auto_camera.location = (3.86181, -4.63417, 3.9405)
ob_auto_camera.rotation_euler = (1.09748, -7.21219e-08, 0.694738)
scene.camera = ob_auto_camera
light_auto_sun = bpy.data.lights.new('AutoSun', 'SUN')
light_auto_sun.energy = 3.0
light_auto_sun.angle = 0.0523599
ob_auto_sun = bpy.data.objects.new('AutoSun', light_auto_sun)
scene.collection.objects.link(ob_auto_sun)
ob_auto_sun.rotation_euler = (0.872665, 0.174533, 0.523599)
bpy.context.view_layer.update()
